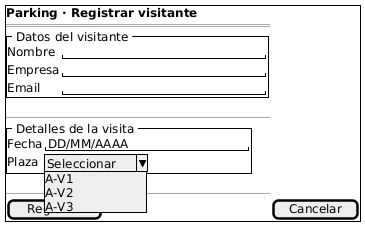

The diagram above was rendered by PlantUML. Its source (embedded in the PNG):
@startsalt
{+
  <b>Parking · Registrar visitante</b>
  ==
  {^" Datos del visitante "
    Nombre    | "                         "
    Empresa   | "                         "
    Email     | "                         "
  }
  --
  {^" Detalles de la visita "
    Fecha     | "DD/MM/AAAA               "
    Plaza     | ^Seleccionar^A-V1^A-V2^A-V3^
  }
  --
  [ Registrar ] | [ Cancelar ]
}
@endsalt